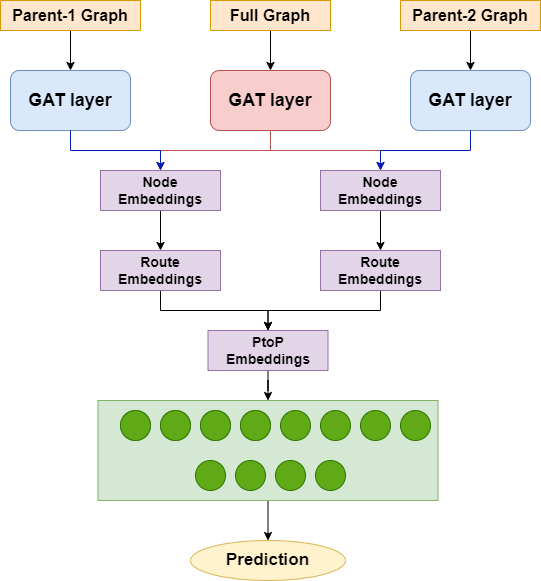

The diagram above was exported from draw.io. Its source (the exported page's mxGraphModel, read from the mxfile embedded in the PNG):
<mxGraphModel dx="1434" dy="758" grid="1" gridSize="10" guides="1" tooltips="1" connect="1" arrows="1" fold="1" page="1" pageScale="1" pageWidth="850" pageHeight="1100" math="0" shadow="0">
  <root>
    <mxCell id="0" />
    <mxCell id="1" parent="0" />
    <mxCell id="hd8bKnqV1HS3eyVvwHsL-1" value="&lt;b&gt;&lt;font style=&quot;font-size: 18px;&quot;&gt;GAT layer&lt;/font&gt;&lt;/b&gt;" style="rounded=1;whiteSpace=wrap;html=1;fillColor=#dae8fc;strokeColor=#6c8ebf;" vertex="1" parent="1">
      <mxGeometry x="160" y="130" width="120" height="60" as="geometry" />
    </mxCell>
    <mxCell id="hd8bKnqV1HS3eyVvwHsL-3" value="&lt;b&gt;&lt;font style=&quot;font-size: 18px;&quot;&gt;GAT layer&lt;/font&gt;&lt;/b&gt;" style="rounded=1;whiteSpace=wrap;html=1;fillColor=#dae8fc;strokeColor=#6c8ebf;" vertex="1" parent="1">
      <mxGeometry x="560" y="130" width="120" height="60" as="geometry" />
    </mxCell>
    <mxCell id="hd8bKnqV1HS3eyVvwHsL-54" style="edgeStyle=orthogonalEdgeStyle;rounded=0;orthogonalLoop=1;jettySize=auto;html=1;" edge="1" parent="1" source="hd8bKnqV1HS3eyVvwHsL-4" target="hd8bKnqV1HS3eyVvwHsL-1">
      <mxGeometry relative="1" as="geometry" />
    </mxCell>
    <mxCell id="hd8bKnqV1HS3eyVvwHsL-4" value="&lt;b&gt;&lt;font style=&quot;font-size: 16px;&quot;&gt;Parent-1 Graph&lt;/font&gt;&lt;/b&gt;" style="rounded=0;whiteSpace=wrap;html=1;fillColor=#ffe6cc;strokeColor=#d79b00;" vertex="1" parent="1">
      <mxGeometry x="150" y="60" width="140" height="30" as="geometry" />
    </mxCell>
    <mxCell id="hd8bKnqV1HS3eyVvwHsL-55" style="edgeStyle=orthogonalEdgeStyle;rounded=0;orthogonalLoop=1;jettySize=auto;html=1;entryX=0.5;entryY=0;entryDx=0;entryDy=0;" edge="1" parent="1" source="hd8bKnqV1HS3eyVvwHsL-7" target="hd8bKnqV1HS3eyVvwHsL-8">
      <mxGeometry relative="1" as="geometry" />
    </mxCell>
    <mxCell id="hd8bKnqV1HS3eyVvwHsL-59" style="edgeStyle=orthogonalEdgeStyle;rounded=0;orthogonalLoop=1;jettySize=auto;html=1;fillColor=#f8cecc;strokeColor=#b85450;" edge="1" parent="1" source="hd8bKnqV1HS3eyVvwHsL-8" target="hd8bKnqV1HS3eyVvwHsL-14">
      <mxGeometry relative="1" as="geometry" />
    </mxCell>
    <mxCell id="hd8bKnqV1HS3eyVvwHsL-7" value="&lt;span style=&quot;font-size: 16px;&quot;&gt;&lt;b&gt;Full Graph&lt;/b&gt;&lt;/span&gt;" style="rounded=0;whiteSpace=wrap;html=1;fillColor=#ffe6cc;strokeColor=#d79b00;" vertex="1" parent="1">
      <mxGeometry x="360" y="60" width="120" height="30" as="geometry" />
    </mxCell>
    <mxCell id="hd8bKnqV1HS3eyVvwHsL-58" style="edgeStyle=orthogonalEdgeStyle;rounded=0;orthogonalLoop=1;jettySize=auto;html=1;fillColor=#f8cecc;strokeColor=#b85450;" edge="1" parent="1" source="hd8bKnqV1HS3eyVvwHsL-8" target="hd8bKnqV1HS3eyVvwHsL-17">
      <mxGeometry relative="1" as="geometry" />
    </mxCell>
    <mxCell id="hd8bKnqV1HS3eyVvwHsL-8" value="&lt;b&gt;&lt;font style=&quot;font-size: 18px;&quot;&gt;GAT layer&lt;/font&gt;&lt;/b&gt;" style="rounded=1;whiteSpace=wrap;html=1;fillColor=#f8cecc;strokeColor=#b85450;" vertex="1" parent="1">
      <mxGeometry x="360" y="130" width="120" height="60" as="geometry" />
    </mxCell>
    <mxCell id="hd8bKnqV1HS3eyVvwHsL-61" style="edgeStyle=orthogonalEdgeStyle;rounded=0;orthogonalLoop=1;jettySize=auto;html=1;entryX=0.5;entryY=0;entryDx=0;entryDy=0;" edge="1" parent="1" source="hd8bKnqV1HS3eyVvwHsL-14" target="hd8bKnqV1HS3eyVvwHsL-18">
      <mxGeometry relative="1" as="geometry" />
    </mxCell>
    <mxCell id="hd8bKnqV1HS3eyVvwHsL-14" value="&lt;b&gt;&lt;font style=&quot;font-size: 14px;&quot;&gt;Node Embeddings&lt;/font&gt;&lt;/b&gt;" style="rounded=0;whiteSpace=wrap;html=1;fillColor=#e1d5e7;strokeColor=#9673a6;" vertex="1" parent="1">
      <mxGeometry x="250" y="230" width="120" height="40" as="geometry" />
    </mxCell>
    <mxCell id="hd8bKnqV1HS3eyVvwHsL-62" style="edgeStyle=orthogonalEdgeStyle;rounded=0;orthogonalLoop=1;jettySize=auto;html=1;entryX=0.5;entryY=0;entryDx=0;entryDy=0;" edge="1" parent="1" source="hd8bKnqV1HS3eyVvwHsL-17" target="hd8bKnqV1HS3eyVvwHsL-19">
      <mxGeometry relative="1" as="geometry" />
    </mxCell>
    <mxCell id="hd8bKnqV1HS3eyVvwHsL-17" value="&lt;b&gt;&lt;font style=&quot;font-size: 14px;&quot;&gt;Node Embeddings&lt;/font&gt;&lt;/b&gt;" style="rounded=0;whiteSpace=wrap;html=1;fillColor=#e1d5e7;strokeColor=#9673a6;" vertex="1" parent="1">
      <mxGeometry x="470" y="230" width="120" height="40" as="geometry" />
    </mxCell>
    <mxCell id="hd8bKnqV1HS3eyVvwHsL-63" style="edgeStyle=orthogonalEdgeStyle;rounded=0;orthogonalLoop=1;jettySize=auto;html=1;entryX=0.5;entryY=0;entryDx=0;entryDy=0;" edge="1" parent="1" source="hd8bKnqV1HS3eyVvwHsL-18" target="hd8bKnqV1HS3eyVvwHsL-23">
      <mxGeometry relative="1" as="geometry" />
    </mxCell>
    <mxCell id="hd8bKnqV1HS3eyVvwHsL-18" value="&lt;b&gt;&lt;font style=&quot;font-size: 14px;&quot;&gt;Route Embeddings&lt;/font&gt;&lt;/b&gt;" style="rounded=0;whiteSpace=wrap;html=1;fillColor=#e1d5e7;strokeColor=#9673a6;" vertex="1" parent="1">
      <mxGeometry x="250" y="310" width="120" height="40" as="geometry" />
    </mxCell>
    <mxCell id="hd8bKnqV1HS3eyVvwHsL-64" style="edgeStyle=orthogonalEdgeStyle;rounded=0;orthogonalLoop=1;jettySize=auto;html=1;entryX=0.5;entryY=0;entryDx=0;entryDy=0;" edge="1" parent="1" source="hd8bKnqV1HS3eyVvwHsL-19" target="hd8bKnqV1HS3eyVvwHsL-23">
      <mxGeometry relative="1" as="geometry" />
    </mxCell>
    <mxCell id="hd8bKnqV1HS3eyVvwHsL-19" value="&lt;b&gt;&lt;font style=&quot;font-size: 14px;&quot;&gt;Route Embeddings&lt;/font&gt;&lt;/b&gt;" style="rounded=0;whiteSpace=wrap;html=1;fillColor=#e1d5e7;strokeColor=#9673a6;" vertex="1" parent="1">
      <mxGeometry x="470" y="310" width="120" height="40" as="geometry" />
    </mxCell>
    <mxCell id="hd8bKnqV1HS3eyVvwHsL-68" style="edgeStyle=orthogonalEdgeStyle;rounded=0;orthogonalLoop=1;jettySize=auto;html=1;" edge="1" parent="1" source="hd8bKnqV1HS3eyVvwHsL-23" target="hd8bKnqV1HS3eyVvwHsL-44">
      <mxGeometry relative="1" as="geometry" />
    </mxCell>
    <mxCell id="hd8bKnqV1HS3eyVvwHsL-23" value="&lt;b&gt;&lt;font style=&quot;font-size: 14px;&quot;&gt;PtoP Embeddings&lt;/font&gt;&lt;/b&gt;" style="rounded=0;whiteSpace=wrap;html=1;fillColor=#e1d5e7;strokeColor=#9673a6;" vertex="1" parent="1">
      <mxGeometry x="357.5" y="390" width="120" height="40" as="geometry" />
    </mxCell>
    <mxCell id="hd8bKnqV1HS3eyVvwHsL-69" style="edgeStyle=orthogonalEdgeStyle;rounded=0;orthogonalLoop=1;jettySize=auto;html=1;entryX=0.5;entryY=0;entryDx=0;entryDy=0;" edge="1" parent="1" source="hd8bKnqV1HS3eyVvwHsL-44" target="hd8bKnqV1HS3eyVvwHsL-53">
      <mxGeometry relative="1" as="geometry" />
    </mxCell>
    <mxCell id="hd8bKnqV1HS3eyVvwHsL-44" value="" style="rounded=0;whiteSpace=wrap;html=1;fillColor=#d5e8d4;strokeColor=#82b366;" vertex="1" parent="1">
      <mxGeometry x="247.5" y="460" width="340" height="100" as="geometry" />
    </mxCell>
    <mxCell id="hd8bKnqV1HS3eyVvwHsL-24" value="" style="ellipse;whiteSpace=wrap;html=1;aspect=fixed;fillColor=#d5e8d4;strokeColor=#82b366;" vertex="1" parent="1">
      <mxGeometry x="270" y="470" width="30" height="30" as="geometry" />
    </mxCell>
    <mxCell id="hd8bKnqV1HS3eyVvwHsL-30" value="" style="ellipse;whiteSpace=wrap;html=1;aspect=fixed;fillColor=#d5e8d4;strokeColor=#82b366;" vertex="1" parent="1">
      <mxGeometry x="310" y="470" width="30" height="30" as="geometry" />
    </mxCell>
    <mxCell id="hd8bKnqV1HS3eyVvwHsL-31" value="" style="ellipse;whiteSpace=wrap;html=1;aspect=fixed;fillColor=#d5e8d4;strokeColor=#82b366;" vertex="1" parent="1">
      <mxGeometry x="350" y="470" width="30" height="30" as="geometry" />
    </mxCell>
    <mxCell id="hd8bKnqV1HS3eyVvwHsL-32" value="" style="ellipse;whiteSpace=wrap;html=1;aspect=fixed;fillColor=#d5e8d4;strokeColor=#82b366;" vertex="1" parent="1">
      <mxGeometry x="390" y="470" width="30" height="30" as="geometry" />
    </mxCell>
    <mxCell id="hd8bKnqV1HS3eyVvwHsL-33" value="" style="ellipse;whiteSpace=wrap;html=1;aspect=fixed;fillColor=#60a917;strokeColor=#2D7600;fontColor=#ffffff;" vertex="1" parent="1">
      <mxGeometry x="430" y="470" width="30" height="30" as="geometry" />
    </mxCell>
    <mxCell id="hd8bKnqV1HS3eyVvwHsL-34" value="" style="ellipse;whiteSpace=wrap;html=1;aspect=fixed;fillColor=#60a917;strokeColor=#2D7600;fontColor=#ffffff;" vertex="1" parent="1">
      <mxGeometry x="470" y="470" width="30" height="30" as="geometry" />
    </mxCell>
    <mxCell id="hd8bKnqV1HS3eyVvwHsL-36" value="" style="ellipse;whiteSpace=wrap;html=1;aspect=fixed;fillColor=#60a917;strokeColor=#2D7600;fontColor=#ffffff;" vertex="1" parent="1">
      <mxGeometry x="510" y="470" width="30" height="30" as="geometry" />
    </mxCell>
    <mxCell id="hd8bKnqV1HS3eyVvwHsL-37" value="" style="ellipse;whiteSpace=wrap;html=1;aspect=fixed;fillColor=#60a917;strokeColor=#2D7600;fontColor=#ffffff;" vertex="1" parent="1">
      <mxGeometry x="550" y="470" width="30" height="30" as="geometry" />
    </mxCell>
    <mxCell id="hd8bKnqV1HS3eyVvwHsL-39" value="" style="ellipse;whiteSpace=wrap;html=1;aspect=fixed;fillColor=#60a917;strokeColor=#2D7600;fontColor=#ffffff;" vertex="1" parent="1">
      <mxGeometry x="345" y="520" width="30" height="30" as="geometry" />
    </mxCell>
    <mxCell id="hd8bKnqV1HS3eyVvwHsL-40" value="" style="ellipse;whiteSpace=wrap;html=1;aspect=fixed;fillColor=#60a917;strokeColor=#2D7600;fontColor=#ffffff;" vertex="1" parent="1">
      <mxGeometry x="385" y="520" width="30" height="30" as="geometry" />
    </mxCell>
    <mxCell id="hd8bKnqV1HS3eyVvwHsL-41" value="" style="ellipse;whiteSpace=wrap;html=1;aspect=fixed;fillColor=#60a917;strokeColor=#2D7600;fontColor=#ffffff;" vertex="1" parent="1">
      <mxGeometry x="425" y="520" width="30" height="30" as="geometry" />
    </mxCell>
    <mxCell id="hd8bKnqV1HS3eyVvwHsL-42" value="" style="ellipse;whiteSpace=wrap;html=1;aspect=fixed;fillColor=#60a917;strokeColor=#2D7600;fontColor=#ffffff;" vertex="1" parent="1">
      <mxGeometry x="465" y="520" width="30" height="30" as="geometry" />
    </mxCell>
    <mxCell id="hd8bKnqV1HS3eyVvwHsL-45" value="" style="ellipse;whiteSpace=wrap;html=1;aspect=fixed;fillColor=#d5e8d4;strokeColor=#82b366;" vertex="1" parent="1">
      <mxGeometry x="270" y="470" width="30" height="30" as="geometry" />
    </mxCell>
    <mxCell id="hd8bKnqV1HS3eyVvwHsL-46" value="" style="ellipse;whiteSpace=wrap;html=1;aspect=fixed;fillColor=#d5e8d4;strokeColor=#82b366;" vertex="1" parent="1">
      <mxGeometry x="310" y="470" width="30" height="30" as="geometry" />
    </mxCell>
    <mxCell id="hd8bKnqV1HS3eyVvwHsL-47" value="" style="ellipse;whiteSpace=wrap;html=1;aspect=fixed;fillColor=#d5e8d4;strokeColor=#82b366;" vertex="1" parent="1">
      <mxGeometry x="350" y="470" width="30" height="30" as="geometry" />
    </mxCell>
    <mxCell id="hd8bKnqV1HS3eyVvwHsL-48" value="" style="ellipse;whiteSpace=wrap;html=1;aspect=fixed;fillColor=#d5e8d4;strokeColor=#82b366;" vertex="1" parent="1">
      <mxGeometry x="390" y="470" width="30" height="30" as="geometry" />
    </mxCell>
    <mxCell id="hd8bKnqV1HS3eyVvwHsL-49" value="" style="ellipse;whiteSpace=wrap;html=1;aspect=fixed;fillColor=#60a917;strokeColor=#2D7600;fontColor=#ffffff;" vertex="1" parent="1">
      <mxGeometry x="270" y="470" width="30" height="30" as="geometry" />
    </mxCell>
    <mxCell id="hd8bKnqV1HS3eyVvwHsL-50" value="" style="ellipse;whiteSpace=wrap;html=1;aspect=fixed;fillColor=#60a917;strokeColor=#2D7600;fontColor=#ffffff;" vertex="1" parent="1">
      <mxGeometry x="310" y="470" width="30" height="30" as="geometry" />
    </mxCell>
    <mxCell id="hd8bKnqV1HS3eyVvwHsL-51" value="" style="ellipse;whiteSpace=wrap;html=1;aspect=fixed;fillColor=#60a917;strokeColor=#2D7600;fontColor=#ffffff;" vertex="1" parent="1">
      <mxGeometry x="350" y="470" width="30" height="30" as="geometry" />
    </mxCell>
    <mxCell id="hd8bKnqV1HS3eyVvwHsL-52" value="" style="ellipse;whiteSpace=wrap;html=1;aspect=fixed;fillColor=#60a917;strokeColor=#2D7600;fontColor=#ffffff;" vertex="1" parent="1">
      <mxGeometry x="390" y="470" width="30" height="30" as="geometry" />
    </mxCell>
    <mxCell id="hd8bKnqV1HS3eyVvwHsL-53" value="&lt;b&gt;&lt;font style=&quot;font-size: 17px;&quot;&gt;Prediction&lt;/font&gt;&lt;/b&gt;" style="ellipse;whiteSpace=wrap;html=1;fillColor=#fff2cc;strokeColor=#d6b656;" vertex="1" parent="1">
      <mxGeometry x="340" y="600" width="155" height="40" as="geometry" />
    </mxCell>
    <mxCell id="hd8bKnqV1HS3eyVvwHsL-60" style="edgeStyle=orthogonalEdgeStyle;rounded=0;orthogonalLoop=1;jettySize=auto;html=1;fillColor=#0050ef;strokeColor=#001DBC;" edge="1" parent="1" source="hd8bKnqV1HS3eyVvwHsL-1" target="hd8bKnqV1HS3eyVvwHsL-14">
      <mxGeometry relative="1" as="geometry" />
    </mxCell>
    <mxCell id="hd8bKnqV1HS3eyVvwHsL-57" style="edgeStyle=orthogonalEdgeStyle;rounded=0;orthogonalLoop=1;jettySize=auto;html=1;entryX=0.5;entryY=0;entryDx=0;entryDy=0;fillColor=#0050ef;strokeColor=#001DBC;" edge="1" parent="1" source="hd8bKnqV1HS3eyVvwHsL-3" target="hd8bKnqV1HS3eyVvwHsL-17">
      <mxGeometry relative="1" as="geometry" />
    </mxCell>
    <mxCell id="hd8bKnqV1HS3eyVvwHsL-72" style="edgeStyle=orthogonalEdgeStyle;rounded=0;orthogonalLoop=1;jettySize=auto;html=1;entryX=0.5;entryY=0;entryDx=0;entryDy=0;" edge="1" parent="1" source="hd8bKnqV1HS3eyVvwHsL-70" target="hd8bKnqV1HS3eyVvwHsL-3">
      <mxGeometry relative="1" as="geometry" />
    </mxCell>
    <mxCell id="hd8bKnqV1HS3eyVvwHsL-70" value="&lt;b&gt;&lt;font style=&quot;font-size: 16px;&quot;&gt;Parent-2 Graph&lt;/font&gt;&lt;/b&gt;" style="rounded=0;whiteSpace=wrap;html=1;fillColor=#ffe6cc;strokeColor=#d79b00;" vertex="1" parent="1">
      <mxGeometry x="550" y="60" width="140" height="30" as="geometry" />
    </mxCell>
  </root>
</mxGraphModel>